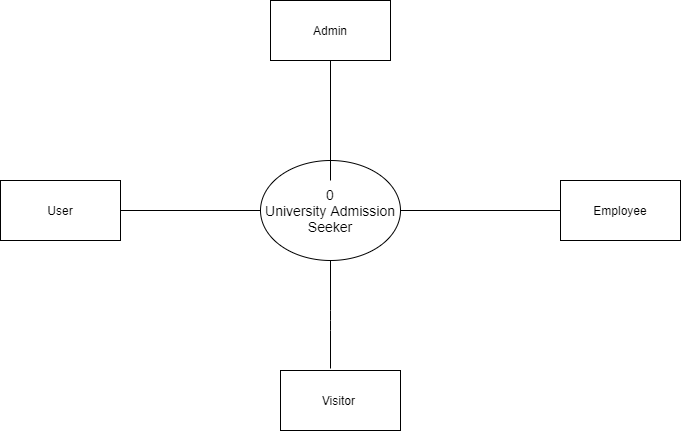

The diagram above was exported from draw.io. Its source (the exported page's mxGraphModel, read from the mxfile embedded in the PNG):
<mxGraphModel dx="868" dy="460" grid="1" gridSize="10" guides="1" tooltips="1" connect="1" arrows="1" fold="1" page="1" pageScale="1" pageWidth="850" pageHeight="1100" math="0" shadow="0">
  <root>
    <mxCell id="0" />
    <mxCell id="1" parent="0" />
    <mxCell id="LkdlxOpxSN-t1OqbdCcz-3" value="&lt;span style=&quot;font-size: 14px&quot;&gt;0&lt;br&gt;University Admission Seeker&lt;/span&gt;" style="ellipse;whiteSpace=wrap;html=1;" parent="1" vertex="1">
      <mxGeometry x="380" y="190" width="140" height="100" as="geometry" />
    </mxCell>
    <mxCell id="LkdlxOpxSN-t1OqbdCcz-4" value="User" style="rounded=0;whiteSpace=wrap;html=1;" parent="1" vertex="1">
      <mxGeometry x="120" y="210" width="120" height="60" as="geometry" />
    </mxCell>
    <mxCell id="LkdlxOpxSN-t1OqbdCcz-5" value="Admin" style="rounded=0;whiteSpace=wrap;html=1;" parent="1" vertex="1">
      <mxGeometry x="390" y="30" width="120" height="60" as="geometry" />
    </mxCell>
    <mxCell id="LkdlxOpxSN-t1OqbdCcz-7" value="Employee" style="rounded=0;whiteSpace=wrap;html=1;" parent="1" vertex="1">
      <mxGeometry x="680" y="210" width="120" height="60" as="geometry" />
    </mxCell>
    <mxCell id="LkdlxOpxSN-t1OqbdCcz-8" value="Visitor&amp;nbsp;" style="rounded=0;whiteSpace=wrap;html=1;" parent="1" vertex="1">
      <mxGeometry x="400" y="400" width="120" height="60" as="geometry" />
    </mxCell>
    <mxCell id="LkdlxOpxSN-t1OqbdCcz-10" value="" style="endArrow=none;html=1;exitX=1;exitY=0.5;exitDx=0;exitDy=0;entryX=0;entryY=0.5;entryDx=0;entryDy=0;" parent="1" source="LkdlxOpxSN-t1OqbdCcz-4" target="LkdlxOpxSN-t1OqbdCcz-3" edge="1">
      <mxGeometry width="50" height="50" relative="1" as="geometry">
        <mxPoint x="480" y="260" as="sourcePoint" />
        <mxPoint x="530" y="210" as="targetPoint" />
      </mxGeometry>
    </mxCell>
    <mxCell id="LkdlxOpxSN-t1OqbdCcz-11" value="" style="endArrow=none;html=1;entryX=0.5;entryY=1;entryDx=0;entryDy=0;" parent="1" target="LkdlxOpxSN-t1OqbdCcz-5" edge="1">
      <mxGeometry width="50" height="50" relative="1" as="geometry">
        <mxPoint x="450" y="210" as="sourcePoint" />
        <mxPoint x="500" y="160" as="targetPoint" />
      </mxGeometry>
    </mxCell>
    <mxCell id="LkdlxOpxSN-t1OqbdCcz-12" value="" style="endArrow=none;html=1;exitX=1;exitY=0.5;exitDx=0;exitDy=0;entryX=0;entryY=0.5;entryDx=0;entryDy=0;" parent="1" source="LkdlxOpxSN-t1OqbdCcz-3" target="LkdlxOpxSN-t1OqbdCcz-7" edge="1">
      <mxGeometry width="50" height="50" relative="1" as="geometry">
        <mxPoint x="520" y="260" as="sourcePoint" />
        <mxPoint x="649" y="250" as="targetPoint" />
        <Array as="points" />
      </mxGeometry>
    </mxCell>
    <mxCell id="LkdlxOpxSN-t1OqbdCcz-13" value="" style="endArrow=none;html=1;exitX=0.5;exitY=1;exitDx=0;exitDy=0;" parent="1" source="LkdlxOpxSN-t1OqbdCcz-3" edge="1">
      <mxGeometry width="50" height="50" relative="1" as="geometry">
        <mxPoint x="480" y="260" as="sourcePoint" />
        <mxPoint x="450" y="398" as="targetPoint" />
        <Array as="points">
          <mxPoint x="450" y="350" />
        </Array>
      </mxGeometry>
    </mxCell>
  </root>
</mxGraphModel>